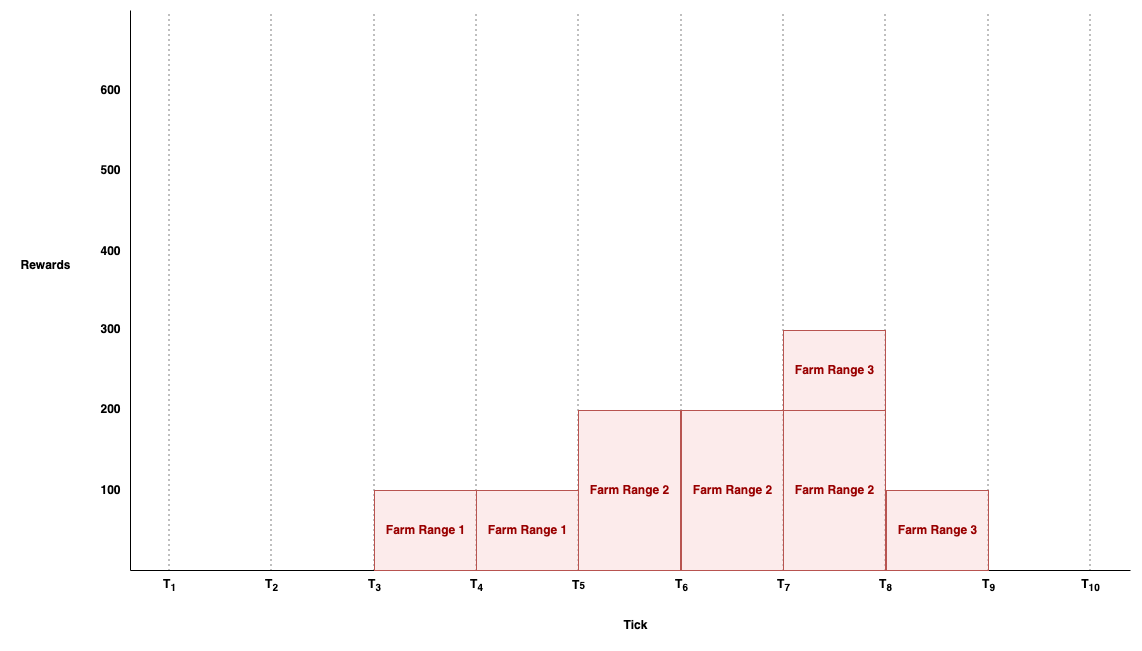

The diagram above was exported from draw.io. Its source (the exported page's mxGraphModel, read from the mxfile embedded in the PNG):
<mxGraphModel dx="1434" dy="1826" grid="1" gridSize="10" guides="1" tooltips="1" connect="1" arrows="1" fold="1" page="1" pageScale="1" pageWidth="827" pageHeight="1169" math="0" shadow="0">
  <root>
    <mxCell id="AwxOxkH5fiabG2qBULl5-0" />
    <mxCell id="AwxOxkH5fiabG2qBULl5-1" parent="AwxOxkH5fiabG2qBULl5-0" />
    <mxCell id="AwxOxkH5fiabG2qBULl5-2" value="" style="endArrow=none;html=1;rounded=0;" edge="1" parent="AwxOxkH5fiabG2qBULl5-1">
      <mxGeometry width="50" height="50" relative="1" as="geometry">
        <mxPoint x="160" y="720" as="sourcePoint" />
        <mxPoint x="160" y="160" as="targetPoint" />
      </mxGeometry>
    </mxCell>
    <mxCell id="AwxOxkH5fiabG2qBULl5-3" value="" style="endArrow=none;html=1;rounded=0;" edge="1" parent="AwxOxkH5fiabG2qBULl5-1">
      <mxGeometry width="50" height="50" relative="1" as="geometry">
        <mxPoint x="160" y="720" as="sourcePoint" />
        <mxPoint x="1160" y="720" as="targetPoint" />
      </mxGeometry>
    </mxCell>
    <mxCell id="AwxOxkH5fiabG2qBULl5-4" value="" style="group" connectable="0" vertex="1" parent="AwxOxkH5fiabG2qBULl5-1">
      <mxGeometry x="174" y="160" width="50" height="590" as="geometry" />
    </mxCell>
    <mxCell id="AwxOxkH5fiabG2qBULl5-5" value="T&lt;sub&gt;1&lt;/sub&gt;" style="text;html=1;align=center;verticalAlign=middle;resizable=0;points=[];autosize=1;strokeColor=none;fillColor=none;fontStyle=1" vertex="1" parent="AwxOxkH5fiabG2qBULl5-4">
      <mxGeometry x="5" y="560" width="40" height="30" as="geometry" />
    </mxCell>
    <mxCell id="AwxOxkH5fiabG2qBULl5-6" value="" style="endArrow=none;html=1;rounded=0;dashed=1;dashPattern=1 4;" edge="1" parent="AwxOxkH5fiabG2qBULl5-4">
      <mxGeometry width="50" height="50" relative="1" as="geometry">
        <mxPoint x="24.5" y="560" as="sourcePoint" />
        <mxPoint x="24.5" as="targetPoint" />
      </mxGeometry>
    </mxCell>
    <mxCell id="AwxOxkH5fiabG2qBULl5-7" value="" style="group" connectable="0" vertex="1" parent="AwxOxkH5fiabG2qBULl5-1">
      <mxGeometry x="276" y="160" width="50" height="590" as="geometry" />
    </mxCell>
    <mxCell id="AwxOxkH5fiabG2qBULl5-8" value="T&lt;sub&gt;2&lt;/sub&gt;" style="text;html=1;align=center;verticalAlign=middle;resizable=0;points=[];autosize=1;strokeColor=none;fillColor=none;fontStyle=1" vertex="1" parent="AwxOxkH5fiabG2qBULl5-7">
      <mxGeometry x="5" y="560" width="40" height="30" as="geometry" />
    </mxCell>
    <mxCell id="AwxOxkH5fiabG2qBULl5-9" value="" style="endArrow=none;html=1;rounded=0;dashed=1;dashPattern=1 4;" edge="1" parent="AwxOxkH5fiabG2qBULl5-7">
      <mxGeometry width="50" height="50" relative="1" as="geometry">
        <mxPoint x="24.5" y="560" as="sourcePoint" />
        <mxPoint x="24.5" as="targetPoint" />
      </mxGeometry>
    </mxCell>
    <mxCell id="AwxOxkH5fiabG2qBULl5-10" value="" style="group" connectable="0" vertex="1" parent="AwxOxkH5fiabG2qBULl5-1">
      <mxGeometry x="583" y="160" width="50" height="590" as="geometry" />
    </mxCell>
    <mxCell id="AwxOxkH5fiabG2qBULl5-11" value="T&lt;span style=&quot;font-size: 10px;&quot;&gt;5&lt;/span&gt;" style="text;html=1;align=center;verticalAlign=middle;resizable=0;points=[];autosize=1;strokeColor=none;fillColor=none;fontStyle=1" vertex="1" parent="AwxOxkH5fiabG2qBULl5-10">
      <mxGeometry x="5" y="560" width="40" height="30" as="geometry" />
    </mxCell>
    <mxCell id="AwxOxkH5fiabG2qBULl5-12" value="" style="endArrow=none;html=1;rounded=0;dashed=1;dashPattern=1 4;" edge="1" parent="AwxOxkH5fiabG2qBULl5-10">
      <mxGeometry width="50" height="50" relative="1" as="geometry">
        <mxPoint x="24.5" y="560" as="sourcePoint" />
        <mxPoint x="24.5" as="targetPoint" />
      </mxGeometry>
    </mxCell>
    <mxCell id="AwxOxkH5fiabG2qBULl5-13" value="" style="group" connectable="0" vertex="1" parent="AwxOxkH5fiabG2qBULl5-1">
      <mxGeometry x="379" y="160" width="50" height="590" as="geometry" />
    </mxCell>
    <mxCell id="AwxOxkH5fiabG2qBULl5-14" value="T&lt;sub&gt;3&lt;/sub&gt;" style="text;html=1;align=center;verticalAlign=middle;resizable=0;points=[];autosize=1;strokeColor=none;fillColor=none;fontStyle=1" vertex="1" parent="AwxOxkH5fiabG2qBULl5-13">
      <mxGeometry x="5" y="560" width="40" height="30" as="geometry" />
    </mxCell>
    <mxCell id="AwxOxkH5fiabG2qBULl5-15" value="" style="endArrow=none;html=1;rounded=0;dashed=1;dashPattern=1 4;" edge="1" parent="AwxOxkH5fiabG2qBULl5-13">
      <mxGeometry width="50" height="50" relative="1" as="geometry">
        <mxPoint x="24.5" y="560" as="sourcePoint" />
        <mxPoint x="24.5" as="targetPoint" />
      </mxGeometry>
    </mxCell>
    <mxCell id="AwxOxkH5fiabG2qBULl5-16" value="" style="group" connectable="0" vertex="1" parent="AwxOxkH5fiabG2qBULl5-1">
      <mxGeometry x="1095" y="160" width="50" height="590" as="geometry" />
    </mxCell>
    <mxCell id="AwxOxkH5fiabG2qBULl5-17" value="T&lt;sub&gt;10&lt;/sub&gt;" style="text;html=1;align=center;verticalAlign=middle;resizable=0;points=[];autosize=1;strokeColor=none;fillColor=none;fontStyle=1" vertex="1" parent="AwxOxkH5fiabG2qBULl5-16">
      <mxGeometry x="5" y="560" width="40" height="30" as="geometry" />
    </mxCell>
    <mxCell id="AwxOxkH5fiabG2qBULl5-18" value="" style="endArrow=none;html=1;rounded=0;dashed=1;dashPattern=1 4;" edge="1" parent="AwxOxkH5fiabG2qBULl5-16">
      <mxGeometry width="50" height="50" relative="1" as="geometry">
        <mxPoint x="24.5" y="560" as="sourcePoint" />
        <mxPoint x="24.5" as="targetPoint" />
      </mxGeometry>
    </mxCell>
    <mxCell id="AwxOxkH5fiabG2qBULl5-19" value="" style="group" connectable="0" vertex="1" parent="AwxOxkH5fiabG2qBULl5-1">
      <mxGeometry x="481" y="160" width="50" height="590" as="geometry" />
    </mxCell>
    <mxCell id="AwxOxkH5fiabG2qBULl5-20" value="T&lt;sub&gt;4&lt;/sub&gt;" style="text;html=1;align=center;verticalAlign=middle;resizable=0;points=[];autosize=1;strokeColor=none;fillColor=none;fontStyle=1" vertex="1" parent="AwxOxkH5fiabG2qBULl5-19">
      <mxGeometry x="5" y="560" width="40" height="30" as="geometry" />
    </mxCell>
    <mxCell id="AwxOxkH5fiabG2qBULl5-21" value="" style="endArrow=none;html=1;rounded=0;dashed=1;dashPattern=1 4;" edge="1" parent="AwxOxkH5fiabG2qBULl5-19">
      <mxGeometry width="50" height="50" relative="1" as="geometry">
        <mxPoint x="24.5" y="560" as="sourcePoint" />
        <mxPoint x="24.5" as="targetPoint" />
      </mxGeometry>
    </mxCell>
    <mxCell id="AwxOxkH5fiabG2qBULl5-22" value="" style="group" connectable="0" vertex="1" parent="AwxOxkH5fiabG2qBULl5-1">
      <mxGeometry x="993" y="160" width="50" height="590" as="geometry" />
    </mxCell>
    <mxCell id="AwxOxkH5fiabG2qBULl5-23" value="T&lt;sub&gt;9&lt;/sub&gt;" style="text;html=1;align=center;verticalAlign=middle;resizable=0;points=[];autosize=1;strokeColor=none;fillColor=none;fontStyle=1" vertex="1" parent="AwxOxkH5fiabG2qBULl5-22">
      <mxGeometry x="5" y="560" width="40" height="30" as="geometry" />
    </mxCell>
    <mxCell id="AwxOxkH5fiabG2qBULl5-24" value="" style="endArrow=none;html=1;rounded=0;dashed=1;dashPattern=1 4;" edge="1" parent="AwxOxkH5fiabG2qBULl5-22">
      <mxGeometry width="50" height="50" relative="1" as="geometry">
        <mxPoint x="24.5" y="560" as="sourcePoint" />
        <mxPoint x="24.5" as="targetPoint" />
      </mxGeometry>
    </mxCell>
    <mxCell id="AwxOxkH5fiabG2qBULl5-25" value="" style="group" connectable="0" vertex="1" parent="AwxOxkH5fiabG2qBULl5-1">
      <mxGeometry x="686" y="160" width="50" height="590" as="geometry" />
    </mxCell>
    <mxCell id="AwxOxkH5fiabG2qBULl5-26" value="T&lt;sub&gt;6&lt;/sub&gt;" style="text;html=1;align=center;verticalAlign=middle;resizable=0;points=[];autosize=1;strokeColor=none;fillColor=none;fontStyle=1" vertex="1" parent="AwxOxkH5fiabG2qBULl5-25">
      <mxGeometry x="5" y="560" width="40" height="30" as="geometry" />
    </mxCell>
    <mxCell id="AwxOxkH5fiabG2qBULl5-27" value="" style="endArrow=none;html=1;rounded=0;dashed=1;dashPattern=1 4;" edge="1" parent="AwxOxkH5fiabG2qBULl5-25">
      <mxGeometry width="50" height="50" relative="1" as="geometry">
        <mxPoint x="24.5" y="560" as="sourcePoint" />
        <mxPoint x="24.5" as="targetPoint" />
      </mxGeometry>
    </mxCell>
    <mxCell id="AwxOxkH5fiabG2qBULl5-28" value="" style="group" connectable="0" vertex="1" parent="AwxOxkH5fiabG2qBULl5-1">
      <mxGeometry x="788" y="160" width="50" height="590" as="geometry" />
    </mxCell>
    <mxCell id="AwxOxkH5fiabG2qBULl5-29" value="T&lt;sub&gt;7&lt;/sub&gt;" style="text;html=1;align=center;verticalAlign=middle;resizable=0;points=[];autosize=1;strokeColor=none;fillColor=none;fontStyle=1" vertex="1" parent="AwxOxkH5fiabG2qBULl5-28">
      <mxGeometry x="5" y="560" width="40" height="30" as="geometry" />
    </mxCell>
    <mxCell id="AwxOxkH5fiabG2qBULl5-30" value="" style="endArrow=none;html=1;rounded=0;dashed=1;dashPattern=1 4;" edge="1" parent="AwxOxkH5fiabG2qBULl5-28">
      <mxGeometry width="50" height="50" relative="1" as="geometry">
        <mxPoint x="24.5" y="560" as="sourcePoint" />
        <mxPoint x="24.5" as="targetPoint" />
      </mxGeometry>
    </mxCell>
    <mxCell id="AwxOxkH5fiabG2qBULl5-31" value="Tick" style="text;html=1;align=center;verticalAlign=middle;resizable=0;points=[];autosize=1;strokeColor=none;fillColor=none;fontStyle=1" vertex="1" parent="AwxOxkH5fiabG2qBULl5-1">
      <mxGeometry x="640" y="760" width="50" height="30" as="geometry" />
    </mxCell>
    <mxCell id="AwxOxkH5fiabG2qBULl5-32" value="&lt;b&gt;Farm Range 1&lt;/b&gt;" style="rounded=0;html=1;fillColor=#f8cecc;strokeColor=#b85450;fillOpacity=40;fontColor=#990000;" vertex="1" parent="AwxOxkH5fiabG2qBULl5-1">
      <mxGeometry x="404" y="640" width="102" height="80" as="geometry" />
    </mxCell>
    <mxCell id="AwxOxkH5fiabG2qBULl5-33" value="Rewards" style="text;html=1;align=center;verticalAlign=middle;resizable=0;points=[];autosize=1;strokeColor=none;fillColor=none;fontColor=#000000;fontStyle=1" vertex="1" parent="AwxOxkH5fiabG2qBULl5-1">
      <mxGeometry x="40" y="400" width="70" height="30" as="geometry" />
    </mxCell>
    <mxCell id="AwxOxkH5fiabG2qBULl5-34" value="100" style="text;html=1;align=center;verticalAlign=middle;resizable=0;points=[];autosize=1;strokeColor=none;fillColor=none;fontColor=#000000;fontStyle=1" vertex="1" parent="AwxOxkH5fiabG2qBULl5-1">
      <mxGeometry x="120" y="625" width="40" height="30" as="geometry" />
    </mxCell>
    <mxCell id="AwxOxkH5fiabG2qBULl5-35" value="200" style="text;html=1;align=center;verticalAlign=middle;resizable=0;points=[];autosize=1;strokeColor=none;fillColor=none;fontColor=#000000;fontStyle=1" vertex="1" parent="AwxOxkH5fiabG2qBULl5-1">
      <mxGeometry x="120" y="544" width="40" height="30" as="geometry" />
    </mxCell>
    <mxCell id="AwxOxkH5fiabG2qBULl5-36" value="300" style="text;html=1;align=center;verticalAlign=middle;resizable=0;points=[];autosize=1;strokeColor=none;fillColor=none;fontColor=#000000;fontStyle=1" vertex="1" parent="AwxOxkH5fiabG2qBULl5-1">
      <mxGeometry x="120" y="464" width="40" height="30" as="geometry" />
    </mxCell>
    <mxCell id="AwxOxkH5fiabG2qBULl5-37" value="400" style="text;html=1;align=center;verticalAlign=middle;resizable=0;points=[];autosize=1;strokeColor=none;fillColor=none;fontColor=#000000;fontStyle=1" vertex="1" parent="AwxOxkH5fiabG2qBULl5-1">
      <mxGeometry x="120" y="386" width="40" height="30" as="geometry" />
    </mxCell>
    <mxCell id="AwxOxkH5fiabG2qBULl5-38" value="500" style="text;html=1;align=center;verticalAlign=middle;resizable=0;points=[];autosize=1;strokeColor=none;fillColor=none;fontColor=#000000;fontStyle=1" vertex="1" parent="AwxOxkH5fiabG2qBULl5-1">
      <mxGeometry x="120" y="305" width="40" height="30" as="geometry" />
    </mxCell>
    <mxCell id="AwxOxkH5fiabG2qBULl5-39" value="600" style="text;html=1;align=center;verticalAlign=middle;resizable=0;points=[];autosize=1;strokeColor=none;fillColor=none;fontColor=#000000;fontStyle=1" vertex="1" parent="AwxOxkH5fiabG2qBULl5-1">
      <mxGeometry x="120" y="225" width="40" height="30" as="geometry" />
    </mxCell>
    <mxCell id="AwxOxkH5fiabG2qBULl5-41" value="T&lt;sub&gt;8&lt;/sub&gt;" style="text;html=1;align=center;verticalAlign=middle;resizable=0;points=[];autosize=1;strokeColor=none;fillColor=none;fontStyle=1" vertex="1" parent="AwxOxkH5fiabG2qBULl5-1">
      <mxGeometry x="895" y="720" width="40" height="30" as="geometry" />
    </mxCell>
    <mxCell id="AwxOxkH5fiabG2qBULl5-42" value="" style="endArrow=none;html=1;rounded=0;dashed=1;dashPattern=1 4;" edge="1" parent="AwxOxkH5fiabG2qBULl5-1">
      <mxGeometry width="50" height="50" relative="1" as="geometry">
        <mxPoint x="914.5" y="720" as="sourcePoint" />
        <mxPoint x="914.5" y="160" as="targetPoint" />
      </mxGeometry>
    </mxCell>
    <mxCell id="h-Gq4H3GH6hoDmS7bQwc-0" value="&lt;b&gt;Farm Range 1&lt;/b&gt;" style="rounded=0;html=1;fillColor=#f8cecc;strokeColor=#b85450;fillOpacity=40;fontColor=#990000;" vertex="1" parent="AwxOxkH5fiabG2qBULl5-1">
      <mxGeometry x="506" y="640" width="102" height="80" as="geometry" />
    </mxCell>
    <mxCell id="h-Gq4H3GH6hoDmS7bQwc-4" value="&lt;b&gt;Farm Range 3&lt;/b&gt;" style="rounded=0;html=1;fillColor=#f8cecc;strokeColor=#b85450;fillOpacity=40;fontColor=#990000;" vertex="1" parent="AwxOxkH5fiabG2qBULl5-1">
      <mxGeometry x="916" y="640" width="102" height="80" as="geometry" />
    </mxCell>
    <mxCell id="h-Gq4H3GH6hoDmS7bQwc-5" value="&lt;b&gt;Farm Range 2&lt;/b&gt;" style="rounded=0;html=1;fillColor=#f8cecc;strokeColor=#b85450;fillOpacity=40;fontColor=#990000;" vertex="1" parent="AwxOxkH5fiabG2qBULl5-1">
      <mxGeometry x="608" y="560" width="102" height="160" as="geometry" />
    </mxCell>
    <mxCell id="h-Gq4H3GH6hoDmS7bQwc-7" value="&lt;b&gt;Farm Range 3&lt;/b&gt;" style="rounded=0;html=1;fillColor=#f8cecc;strokeColor=#b85450;fillOpacity=40;fontColor=#990000;" vertex="1" parent="AwxOxkH5fiabG2qBULl5-1">
      <mxGeometry x="813" y="480" width="102" height="80" as="geometry" />
    </mxCell>
    <mxCell id="h-Gq4H3GH6hoDmS7bQwc-8" value="&lt;b&gt;Farm Range 2&lt;/b&gt;" style="rounded=0;html=1;fillColor=#f8cecc;strokeColor=#b85450;fillOpacity=40;fontColor=#990000;" vertex="1" parent="AwxOxkH5fiabG2qBULl5-1">
      <mxGeometry x="711" y="560" width="102" height="160" as="geometry" />
    </mxCell>
    <mxCell id="h-Gq4H3GH6hoDmS7bQwc-9" value="&lt;b&gt;Farm Range 2&lt;/b&gt;" style="rounded=0;html=1;fillColor=#f8cecc;strokeColor=#b85450;fillOpacity=40;fontColor=#990000;" vertex="1" parent="AwxOxkH5fiabG2qBULl5-1">
      <mxGeometry x="813" y="560" width="102" height="160" as="geometry" />
    </mxCell>
  </root>
</mxGraphModel>